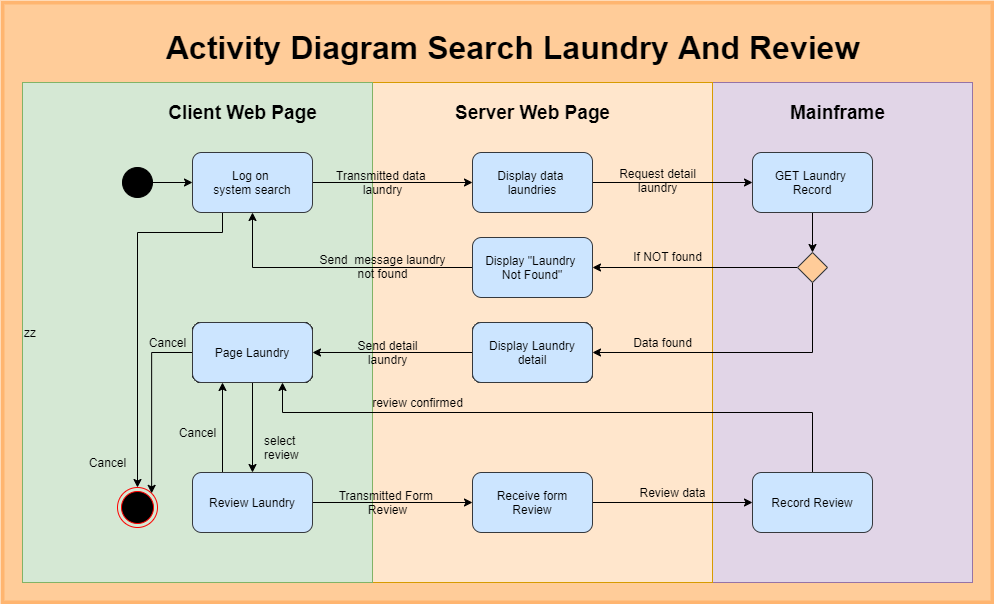

The diagram above was exported from draw.io. Its source (the exported page's mxGraphModel, read from the mxfile embedded in the PNG):
<mxGraphModel dx="2244" dy="1856" grid="1" gridSize="10" guides="1" tooltips="1" connect="1" arrows="1" fold="1" page="1" pageScale="1" pageWidth="850" pageHeight="1100" math="0" shadow="0">
  <root>
    <mxCell id="oXmXkfyqmvp9rysIqqnO-0" />
    <mxCell id="oXmXkfyqmvp9rysIqqnO-1" parent="oXmXkfyqmvp9rysIqqnO-0" />
    <mxCell id="2ndnukBcFD3P_f33vFny-0" value="" style="rounded=0;whiteSpace=wrap;html=1;strokeWidth=4;fillColor=#FFCC99;align=left;strokeColor=#FFB570;" parent="oXmXkfyqmvp9rysIqqnO-1" vertex="1">
      <mxGeometry x="-90" y="-100" width="990" height="600" as="geometry" />
    </mxCell>
    <mxCell id="2ndnukBcFD3P_f33vFny-1" value="" style="rounded=0;whiteSpace=wrap;html=1;fillColor=#e1d5e7;align=left;strokeColor=#9673a6;strokeWidth=0;" parent="oXmXkfyqmvp9rysIqqnO-1" vertex="1">
      <mxGeometry x="620" y="-20" width="260" height="500" as="geometry" />
    </mxCell>
    <mxCell id="2ndnukBcFD3P_f33vFny-2" value="" style="rounded=0;whiteSpace=wrap;html=1;fillColor=#ffe6cc;align=left;strokeColor=#d79b00;strokeWidth=0;" parent="oXmXkfyqmvp9rysIqqnO-1" vertex="1">
      <mxGeometry x="280" y="-20" width="340" height="500" as="geometry" />
    </mxCell>
    <mxCell id="2ndnukBcFD3P_f33vFny-3" value="zz" style="rounded=0;whiteSpace=wrap;html=1;fillColor=#d5e8d4;align=left;strokeColor=#82b366;strokeWidth=0;" parent="oXmXkfyqmvp9rysIqqnO-1" vertex="1">
      <mxGeometry x="-70" y="-20" width="350" height="500" as="geometry" />
    </mxCell>
    <mxCell id="2ndnukBcFD3P_f33vFny-4" value="" style="ellipse;html=1;shape=endState;fillColor=#000000;strokeColor=#ff0000;" parent="oXmXkfyqmvp9rysIqqnO-1" vertex="1">
      <mxGeometry x="25" y="385" width="40" height="40" as="geometry" />
    </mxCell>
    <mxCell id="2ndnukBcFD3P_f33vFny-5" style="edgeStyle=orthogonalEdgeStyle;rounded=0;orthogonalLoop=1;jettySize=auto;html=1;entryX=0;entryY=0.5;entryDx=0;entryDy=0;" parent="oXmXkfyqmvp9rysIqqnO-1" source="2ndnukBcFD3P_f33vFny-7" target="2ndnukBcFD3P_f33vFny-9" edge="1">
      <mxGeometry relative="1" as="geometry" />
    </mxCell>
    <mxCell id="2ndnukBcFD3P_f33vFny-6" style="edgeStyle=orthogonalEdgeStyle;rounded=0;orthogonalLoop=1;jettySize=auto;html=1;entryX=0.5;entryY=0;entryDx=0;entryDy=0;exitX=0.25;exitY=1;exitDx=0;exitDy=0;" parent="oXmXkfyqmvp9rysIqqnO-1" source="2ndnukBcFD3P_f33vFny-9" target="2ndnukBcFD3P_f33vFny-4" edge="1">
      <mxGeometry relative="1" as="geometry">
        <Array as="points">
          <mxPoint x="130" y="130" />
          <mxPoint x="45" y="130" />
        </Array>
      </mxGeometry>
    </mxCell>
    <mxCell id="2ndnukBcFD3P_f33vFny-7" value="" style="ellipse;whiteSpace=wrap;html=1;aspect=fixed;fillColor=#000000;" parent="oXmXkfyqmvp9rysIqqnO-1" vertex="1">
      <mxGeometry x="30" y="65" width="30" height="30" as="geometry" />
    </mxCell>
    <mxCell id="2ndnukBcFD3P_f33vFny-8" style="edgeStyle=orthogonalEdgeStyle;rounded=0;orthogonalLoop=1;jettySize=auto;html=1;entryX=0;entryY=0.5;entryDx=0;entryDy=0;" parent="oXmXkfyqmvp9rysIqqnO-1" source="2ndnukBcFD3P_f33vFny-9" target="2ndnukBcFD3P_f33vFny-15" edge="1">
      <mxGeometry relative="1" as="geometry" />
    </mxCell>
    <mxCell id="2ndnukBcFD3P_f33vFny-9" value="Log on &lt;br&gt;system search" style="rounded=1;whiteSpace=wrap;html=1;fillColor=#cce5ff;strokeColor=#36393d;" parent="oXmXkfyqmvp9rysIqqnO-1" vertex="1">
      <mxGeometry x="100" y="50" width="120" height="60" as="geometry" />
    </mxCell>
    <mxCell id="2ndnukBcFD3P_f33vFny-10" value="&lt;font size=&quot;1&quot;&gt;&lt;b style=&quot;font-size: 32px&quot;&gt;Activity Diagram Search Laundry And Review&lt;/b&gt;&lt;/font&gt;" style="text;html=1;resizable=0;autosize=1;align=center;verticalAlign=middle;points=[];fillColor=none;strokeColor=none;rounded=0;" parent="oXmXkfyqmvp9rysIqqnO-1" vertex="1">
      <mxGeometry x="65" y="-70" width="710" height="30" as="geometry" />
    </mxCell>
    <mxCell id="2ndnukBcFD3P_f33vFny-11" value="&lt;font style=&quot;font-size: 19px&quot;&gt;&lt;b&gt;Client Web Page&lt;/b&gt;&lt;/font&gt;" style="text;html=1;resizable=0;autosize=1;align=center;verticalAlign=middle;points=[];fillColor=none;strokeColor=none;rounded=0;" parent="oXmXkfyqmvp9rysIqqnO-1" vertex="1">
      <mxGeometry x="70" width="160" height="20" as="geometry" />
    </mxCell>
    <mxCell id="2ndnukBcFD3P_f33vFny-12" value="&lt;font style=&quot;font-size: 19px&quot;&gt;&lt;b&gt;Server Web Page&lt;/b&gt;&lt;/font&gt;" style="text;html=1;resizable=0;autosize=1;align=center;verticalAlign=middle;points=[];fillColor=none;strokeColor=none;rounded=0;" parent="oXmXkfyqmvp9rysIqqnO-1" vertex="1">
      <mxGeometry x="355" width="170" height="20" as="geometry" />
    </mxCell>
    <mxCell id="2ndnukBcFD3P_f33vFny-13" value="&lt;font style=&quot;font-size: 19px&quot;&gt;&lt;b&gt;Mainframe&lt;/b&gt;&lt;/font&gt;" style="text;html=1;resizable=0;autosize=1;align=center;verticalAlign=middle;points=[];fillColor=none;strokeColor=none;rounded=0;" parent="oXmXkfyqmvp9rysIqqnO-1" vertex="1">
      <mxGeometry x="690" width="110" height="20" as="geometry" />
    </mxCell>
    <mxCell id="2ndnukBcFD3P_f33vFny-14" style="edgeStyle=orthogonalEdgeStyle;rounded=0;orthogonalLoop=1;jettySize=auto;html=1;entryX=0;entryY=0.5;entryDx=0;entryDy=0;" parent="oXmXkfyqmvp9rysIqqnO-1" source="2ndnukBcFD3P_f33vFny-15" target="2ndnukBcFD3P_f33vFny-17" edge="1">
      <mxGeometry relative="1" as="geometry" />
    </mxCell>
    <mxCell id="2ndnukBcFD3P_f33vFny-15" value="Display data &lt;br&gt;laundries" style="rounded=1;whiteSpace=wrap;html=1;fillColor=#cce5ff;strokeColor=#36393d;" parent="oXmXkfyqmvp9rysIqqnO-1" vertex="1">
      <mxGeometry x="380" y="50" width="120" height="60" as="geometry" />
    </mxCell>
    <mxCell id="2ndnukBcFD3P_f33vFny-16" style="edgeStyle=orthogonalEdgeStyle;rounded=0;orthogonalLoop=1;jettySize=auto;html=1;exitX=0.5;exitY=1;exitDx=0;exitDy=0;entryX=0.5;entryY=0;entryDx=0;entryDy=0;" parent="oXmXkfyqmvp9rysIqqnO-1" source="2ndnukBcFD3P_f33vFny-17" target="2ndnukBcFD3P_f33vFny-22" edge="1">
      <mxGeometry relative="1" as="geometry" />
    </mxCell>
    <mxCell id="2ndnukBcFD3P_f33vFny-17" value="GET Laundry &lt;br&gt;Record" style="rounded=1;whiteSpace=wrap;html=1;fillColor=#cce5ff;strokeColor=#36393d;" parent="oXmXkfyqmvp9rysIqqnO-1" vertex="1">
      <mxGeometry x="660" y="50" width="120" height="60" as="geometry" />
    </mxCell>
    <mxCell id="2ndnukBcFD3P_f33vFny-18" value="Transmitted data&amp;nbsp;&lt;br&gt;laundry" style="text;html=1;resizable=0;autosize=1;align=center;verticalAlign=middle;points=[];fillColor=none;strokeColor=none;rounded=0;" parent="oXmXkfyqmvp9rysIqqnO-1" vertex="1">
      <mxGeometry x="235" y="65" width="110" height="30" as="geometry" />
    </mxCell>
    <mxCell id="2ndnukBcFD3P_f33vFny-19" value="Request detail&lt;br&gt;laundry" style="text;html=1;resizable=0;autosize=1;align=center;verticalAlign=middle;points=[];fillColor=none;strokeColor=none;rounded=0;" parent="oXmXkfyqmvp9rysIqqnO-1" vertex="1">
      <mxGeometry x="520" y="63" width="90" height="30" as="geometry" />
    </mxCell>
    <mxCell id="2ndnukBcFD3P_f33vFny-20" style="edgeStyle=orthogonalEdgeStyle;rounded=0;orthogonalLoop=1;jettySize=auto;html=1;exitX=0;exitY=0.5;exitDx=0;exitDy=0;" parent="oXmXkfyqmvp9rysIqqnO-1" source="2ndnukBcFD3P_f33vFny-22" target="2ndnukBcFD3P_f33vFny-24" edge="1">
      <mxGeometry relative="1" as="geometry" />
    </mxCell>
    <mxCell id="2ndnukBcFD3P_f33vFny-21" style="edgeStyle=orthogonalEdgeStyle;rounded=0;orthogonalLoop=1;jettySize=auto;html=1;exitX=0.5;exitY=1;exitDx=0;exitDy=0;entryX=1;entryY=0.5;entryDx=0;entryDy=0;" parent="oXmXkfyqmvp9rysIqqnO-1" source="2ndnukBcFD3P_f33vFny-22" target="2ndnukBcFD3P_f33vFny-28" edge="1">
      <mxGeometry relative="1" as="geometry" />
    </mxCell>
    <mxCell id="2ndnukBcFD3P_f33vFny-22" value="" style="rhombus;whiteSpace=wrap;html=1;strokeColor=#36393d;fillColor=#ffcc99;" parent="oXmXkfyqmvp9rysIqqnO-1" vertex="1">
      <mxGeometry x="705" y="150" width="30" height="30" as="geometry" />
    </mxCell>
    <mxCell id="2ndnukBcFD3P_f33vFny-23" style="edgeStyle=orthogonalEdgeStyle;rounded=0;orthogonalLoop=1;jettySize=auto;html=1;entryX=0.5;entryY=1;entryDx=0;entryDy=0;" parent="oXmXkfyqmvp9rysIqqnO-1" source="2ndnukBcFD3P_f33vFny-24" target="2ndnukBcFD3P_f33vFny-9" edge="1">
      <mxGeometry relative="1" as="geometry" />
    </mxCell>
    <mxCell id="2ndnukBcFD3P_f33vFny-24" value="Display &quot;Laundry &lt;br&gt;Not Found&quot;" style="rounded=1;whiteSpace=wrap;html=1;fillColor=#cce5ff;strokeColor=#36393d;" parent="oXmXkfyqmvp9rysIqqnO-1" vertex="1">
      <mxGeometry x="380" y="135" width="120" height="60" as="geometry" />
    </mxCell>
    <mxCell id="2ndnukBcFD3P_f33vFny-25" value="If NOT found" style="text;html=1;resizable=0;autosize=1;align=center;verticalAlign=middle;points=[];fillColor=none;strokeColor=none;rounded=0;" parent="oXmXkfyqmvp9rysIqqnO-1" vertex="1">
      <mxGeometry x="535" y="144" width="80" height="20" as="geometry" />
    </mxCell>
    <mxCell id="2ndnukBcFD3P_f33vFny-26" value="Send&amp;nbsp; message laundry&lt;br&gt;not found" style="text;html=1;resizable=0;autosize=1;align=center;verticalAlign=middle;points=[];fillColor=none;strokeColor=none;rounded=0;" parent="oXmXkfyqmvp9rysIqqnO-1" vertex="1">
      <mxGeometry x="220" y="149" width="140" height="30" as="geometry" />
    </mxCell>
    <mxCell id="2ndnukBcFD3P_f33vFny-27" style="edgeStyle=orthogonalEdgeStyle;rounded=0;orthogonalLoop=1;jettySize=auto;html=1;exitX=0;exitY=0.5;exitDx=0;exitDy=0;entryX=1;entryY=0.5;entryDx=0;entryDy=0;" parent="oXmXkfyqmvp9rysIqqnO-1" source="2ndnukBcFD3P_f33vFny-28" target="2ndnukBcFD3P_f33vFny-32" edge="1">
      <mxGeometry relative="1" as="geometry" />
    </mxCell>
    <mxCell id="2ndnukBcFD3P_f33vFny-28" value="Display pick up &lt;br&gt;detail&amp;nbsp;" style="rounded=1;whiteSpace=wrap;html=1;fillColor=#cce5ff;strokeColor=#36393d;" parent="oXmXkfyqmvp9rysIqqnO-1" vertex="1">
      <mxGeometry x="380" y="220" width="120" height="60" as="geometry" />
    </mxCell>
    <mxCell id="2ndnukBcFD3P_f33vFny-30" value="Cancel" style="text;html=1;resizable=0;autosize=1;align=center;verticalAlign=middle;points=[];fillColor=none;strokeColor=none;rounded=0;" parent="oXmXkfyqmvp9rysIqqnO-1" vertex="1">
      <mxGeometry x="-10" y="350" width="50" height="20" as="geometry" />
    </mxCell>
    <mxCell id="2ndnukBcFD3P_f33vFny-32" value="Confirm order&lt;br&gt;detail from courier&amp;nbsp;&amp;nbsp;" style="rounded=1;whiteSpace=wrap;html=1;fillColor=#FFFFFF;" parent="oXmXkfyqmvp9rysIqqnO-1" vertex="1">
      <mxGeometry x="100" y="220" width="120" height="60" as="geometry" />
    </mxCell>
    <mxCell id="2ndnukBcFD3P_f33vFny-33" value="Send detail&lt;br&gt;laundry" style="text;html=1;resizable=0;autosize=1;align=center;verticalAlign=middle;points=[];fillColor=none;strokeColor=none;rounded=0;" parent="oXmXkfyqmvp9rysIqqnO-1" vertex="1">
      <mxGeometry x="255" y="235" width="80" height="30" as="geometry" />
    </mxCell>
    <mxCell id="2ndnukBcFD3P_f33vFny-38" value="Transmitted Form &lt;br&gt;Review" style="text;html=1;resizable=0;autosize=1;align=center;verticalAlign=middle;points=[];fillColor=none;strokeColor=none;rounded=0;" parent="oXmXkfyqmvp9rysIqqnO-1" vertex="1">
      <mxGeometry x="240" y="385" width="110" height="30" as="geometry" />
    </mxCell>
    <mxCell id="2ndnukBcFD3P_f33vFny-54" value="Display pick up &lt;br&gt;detail&amp;nbsp;" style="rounded=1;whiteSpace=wrap;html=1;fillColor=#cce5ff;strokeColor=#36393d;" parent="oXmXkfyqmvp9rysIqqnO-1" vertex="1">
      <mxGeometry x="380" y="220" width="120" height="60" as="geometry" />
    </mxCell>
    <mxCell id="2ndnukBcFD3P_f33vFny-55" value="Confirm order&lt;br&gt;detail from courier&amp;nbsp;&amp;nbsp;" style="rounded=1;whiteSpace=wrap;html=1;fillColor=#FFFFFF;" parent="oXmXkfyqmvp9rysIqqnO-1" vertex="1">
      <mxGeometry x="100" y="220" width="120" height="60" as="geometry" />
    </mxCell>
    <mxCell id="2ndnukBcFD3P_f33vFny-57" value="Display pick up &lt;br&gt;detail&amp;nbsp;" style="rounded=1;whiteSpace=wrap;html=1;fillColor=#cce5ff;strokeColor=#36393d;" parent="oXmXkfyqmvp9rysIqqnO-1" vertex="1">
      <mxGeometry x="380" y="220" width="120" height="60" as="geometry" />
    </mxCell>
    <mxCell id="2ndnukBcFD3P_f33vFny-58" value="Confirm order&lt;br&gt;detail from courier&amp;nbsp;&amp;nbsp;" style="rounded=1;whiteSpace=wrap;html=1;fillColor=#FFFFFF;" parent="oXmXkfyqmvp9rysIqqnO-1" vertex="1">
      <mxGeometry x="100" y="220" width="120" height="60" as="geometry" />
    </mxCell>
    <mxCell id="2ndnukBcFD3P_f33vFny-60" value="Display pick up &lt;br&gt;detail&amp;nbsp;" style="rounded=1;whiteSpace=wrap;html=1;fillColor=#cce5ff;strokeColor=#36393d;" parent="oXmXkfyqmvp9rysIqqnO-1" vertex="1">
      <mxGeometry x="380" y="220" width="120" height="60" as="geometry" />
    </mxCell>
    <mxCell id="2ndnukBcFD3P_f33vFny-61" value="Confirm order&lt;br&gt;detail from courier&amp;nbsp;&amp;nbsp;" style="rounded=1;whiteSpace=wrap;html=1;fillColor=#FFFFFF;" parent="oXmXkfyqmvp9rysIqqnO-1" vertex="1">
      <mxGeometry x="100" y="220" width="120" height="60" as="geometry" />
    </mxCell>
    <mxCell id="2ndnukBcFD3P_f33vFny-63" value="Display pick up &lt;br&gt;detail&amp;nbsp;" style="rounded=1;whiteSpace=wrap;html=1;fillColor=#cce5ff;strokeColor=#36393d;" parent="oXmXkfyqmvp9rysIqqnO-1" vertex="1">
      <mxGeometry x="380" y="220" width="120" height="60" as="geometry" />
    </mxCell>
    <mxCell id="2ndnukBcFD3P_f33vFny-64" value="Confirm order&lt;br&gt;detail from courier&amp;nbsp;&amp;nbsp;" style="rounded=1;whiteSpace=wrap;html=1;fillColor=#FFFFFF;" parent="oXmXkfyqmvp9rysIqqnO-1" vertex="1">
      <mxGeometry x="100" y="220" width="120" height="60" as="geometry" />
    </mxCell>
    <mxCell id="2ndnukBcFD3P_f33vFny-67" value="Display Laundry&lt;br&gt;detail" style="rounded=1;whiteSpace=wrap;html=1;fillColor=#cce5ff;strokeColor=#36393d;" parent="oXmXkfyqmvp9rysIqqnO-1" vertex="1">
      <mxGeometry x="380" y="220" width="120" height="60" as="geometry" />
    </mxCell>
    <mxCell id="FXbvm7GkTtg7M8GI7hI5-4" style="edgeStyle=orthogonalEdgeStyle;rounded=0;orthogonalLoop=1;jettySize=auto;html=1;exitX=0.5;exitY=1;exitDx=0;exitDy=0;entryX=0.5;entryY=0;entryDx=0;entryDy=0;" parent="oXmXkfyqmvp9rysIqqnO-1" source="2ndnukBcFD3P_f33vFny-68" target="2ndnukBcFD3P_f33vFny-69" edge="1">
      <mxGeometry relative="1" as="geometry" />
    </mxCell>
    <mxCell id="FXbvm7GkTtg7M8GI7hI5-7" style="edgeStyle=orthogonalEdgeStyle;rounded=0;orthogonalLoop=1;jettySize=auto;html=1;entryX=1;entryY=0;entryDx=0;entryDy=0;" parent="oXmXkfyqmvp9rysIqqnO-1" source="2ndnukBcFD3P_f33vFny-68" target="2ndnukBcFD3P_f33vFny-4" edge="1">
      <mxGeometry relative="1" as="geometry" />
    </mxCell>
    <mxCell id="2ndnukBcFD3P_f33vFny-68" value="Page Laundry" style="rounded=1;whiteSpace=wrap;html=1;fillColor=#cce5ff;strokeColor=#36393d;" parent="oXmXkfyqmvp9rysIqqnO-1" vertex="1">
      <mxGeometry x="100" y="220" width="120" height="60" as="geometry" />
    </mxCell>
    <mxCell id="FXbvm7GkTtg7M8GI7hI5-5" style="edgeStyle=orthogonalEdgeStyle;rounded=0;orthogonalLoop=1;jettySize=auto;html=1;exitX=1;exitY=0.5;exitDx=0;exitDy=0;entryX=0;entryY=0.5;entryDx=0;entryDy=0;" parent="oXmXkfyqmvp9rysIqqnO-1" source="2ndnukBcFD3P_f33vFny-69" target="2ndnukBcFD3P_f33vFny-72" edge="1">
      <mxGeometry relative="1" as="geometry" />
    </mxCell>
    <mxCell id="FXbvm7GkTtg7M8GI7hI5-11" style="edgeStyle=orthogonalEdgeStyle;rounded=0;orthogonalLoop=1;jettySize=auto;html=1;exitX=0.25;exitY=0;exitDx=0;exitDy=0;entryX=0.25;entryY=1;entryDx=0;entryDy=0;" parent="oXmXkfyqmvp9rysIqqnO-1" source="2ndnukBcFD3P_f33vFny-69" target="2ndnukBcFD3P_f33vFny-68" edge="1">
      <mxGeometry relative="1" as="geometry" />
    </mxCell>
    <mxCell id="2ndnukBcFD3P_f33vFny-69" value="Review Laundry" style="rounded=1;whiteSpace=wrap;html=1;fillColor=#cce5ff;strokeColor=#36393d;" parent="oXmXkfyqmvp9rysIqqnO-1" vertex="1">
      <mxGeometry x="100" y="370" width="120" height="60" as="geometry" />
    </mxCell>
    <mxCell id="FXbvm7GkTtg7M8GI7hI5-6" style="edgeStyle=orthogonalEdgeStyle;rounded=0;orthogonalLoop=1;jettySize=auto;html=1;exitX=0.5;exitY=1;exitDx=0;exitDy=0;entryX=0.75;entryY=1;entryDx=0;entryDy=0;" parent="oXmXkfyqmvp9rysIqqnO-1" source="2ndnukBcFD3P_f33vFny-71" target="2ndnukBcFD3P_f33vFny-68" edge="1">
      <mxGeometry relative="1" as="geometry">
        <Array as="points">
          <mxPoint x="720" y="310" />
          <mxPoint x="190" y="310" />
        </Array>
      </mxGeometry>
    </mxCell>
    <mxCell id="2ndnukBcFD3P_f33vFny-71" value="Record Review" style="rounded=1;whiteSpace=wrap;html=1;fillColor=#cce5ff;strokeColor=#36393d;" parent="oXmXkfyqmvp9rysIqqnO-1" vertex="1">
      <mxGeometry x="660" y="370" width="120" height="60" as="geometry" />
    </mxCell>
    <mxCell id="FXbvm7GkTtg7M8GI7hI5-0" style="edgeStyle=orthogonalEdgeStyle;rounded=0;orthogonalLoop=1;jettySize=auto;html=1;exitX=1;exitY=0.5;exitDx=0;exitDy=0;entryX=0;entryY=0.5;entryDx=0;entryDy=0;" parent="oXmXkfyqmvp9rysIqqnO-1" source="2ndnukBcFD3P_f33vFny-72" target="2ndnukBcFD3P_f33vFny-71" edge="1">
      <mxGeometry relative="1" as="geometry" />
    </mxCell>
    <mxCell id="2ndnukBcFD3P_f33vFny-72" value="Receive form&lt;br&gt;Review" style="rounded=1;whiteSpace=wrap;html=1;fillColor=#cce5ff;strokeColor=#36393d;" parent="oXmXkfyqmvp9rysIqqnO-1" vertex="1">
      <mxGeometry x="380" y="370" width="120" height="60" as="geometry" />
    </mxCell>
    <mxCell id="FXbvm7GkTtg7M8GI7hI5-8" value="Cancel" style="text;html=1;resizable=0;autosize=1;align=center;verticalAlign=middle;points=[];fillColor=none;strokeColor=none;rounded=0;" parent="oXmXkfyqmvp9rysIqqnO-1" vertex="1">
      <mxGeometry x="50" y="230" width="50" height="20" as="geometry" />
    </mxCell>
    <mxCell id="FXbvm7GkTtg7M8GI7hI5-12" value="Cancel" style="text;html=1;resizable=0;autosize=1;align=center;verticalAlign=middle;points=[];fillColor=none;strokeColor=none;rounded=0;" parent="oXmXkfyqmvp9rysIqqnO-1" vertex="1">
      <mxGeometry x="80" y="320" width="50" height="20" as="geometry" />
    </mxCell>
    <mxCell id="FXbvm7GkTtg7M8GI7hI5-13" value="Data found" style="text;html=1;resizable=0;autosize=1;align=center;verticalAlign=middle;points=[];fillColor=none;strokeColor=none;rounded=0;" parent="oXmXkfyqmvp9rysIqqnO-1" vertex="1">
      <mxGeometry x="535" y="230" width="70" height="20" as="geometry" />
    </mxCell>
    <mxCell id="FXbvm7GkTtg7M8GI7hI5-14" value="review confirmed" style="text;html=1;resizable=0;autosize=1;align=center;verticalAlign=middle;points=[];fillColor=none;strokeColor=none;rounded=0;" parent="oXmXkfyqmvp9rysIqqnO-1" vertex="1">
      <mxGeometry x="270" y="290" width="110" height="20" as="geometry" />
    </mxCell>
    <mxCell id="FXbvm7GkTtg7M8GI7hI5-15" value="Review data" style="text;html=1;resizable=0;autosize=1;align=center;verticalAlign=middle;points=[];fillColor=none;strokeColor=none;rounded=0;" parent="oXmXkfyqmvp9rysIqqnO-1" vertex="1">
      <mxGeometry x="540" y="380" width="80" height="20" as="geometry" />
    </mxCell>
    <mxCell id="FXbvm7GkTtg7M8GI7hI5-16" value="select&amp;nbsp;&lt;br&gt;review" style="text;html=1;resizable=0;autosize=1;align=left;verticalAlign=middle;points=[];fillColor=none;strokeColor=none;rounded=0;" parent="oXmXkfyqmvp9rysIqqnO-1" vertex="1">
      <mxGeometry x="170" y="330" width="50" height="30" as="geometry" />
    </mxCell>
  </root>
</mxGraphModel>